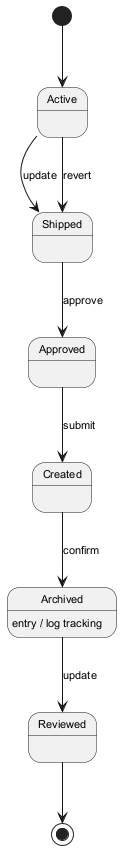

The diagram above was rendered by PlantUML. Its source (embedded in the PNG):
@startuml
skinparam backgroundColor #FFFFFF
skinparam classBackgroundColor #E8F4FA
skinparam classBorderColor #2C7DA0
skinparam defaultFontSize 11
[*] --> Active
Active --> Shipped : update
Shipped --> Approved : approve
Approved --> Created : submit
Created --> Archived : confirm
Archived --> Reviewed : update
Archived : entry / log tracking
Active --> Shipped : revert
Reviewed --> [*]
@enduml